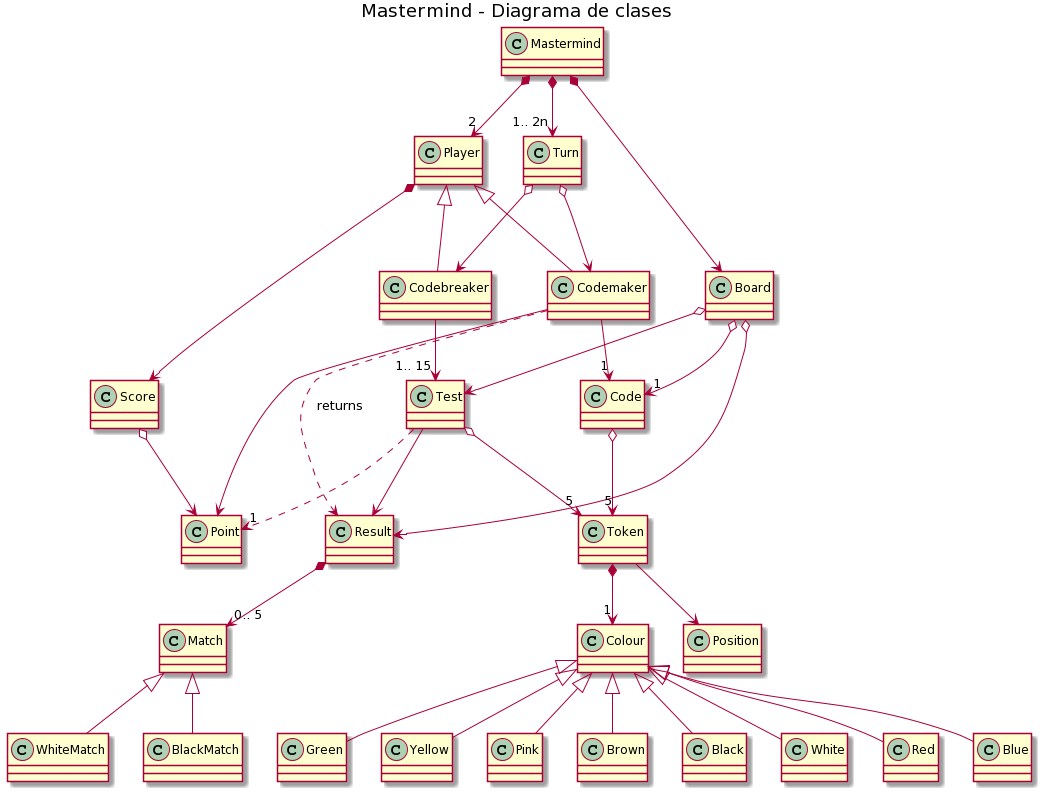

The diagram above was rendered by PlantUML. Its source (embedded in the PNG):
@startuml
title Mastermind - Diagrama de clases

class Mastermind
class Board
class Position
together {
    together {
        class Codemaker
        class Code
    }
    together {
        class Codebreaker
        class Test
    }
}
class Token
class Colour
class Red
class Blue
class Green
class Yellow
class Pink
class Brown
class Black
class White
class Test
class Result
class Match
class WhiteMatch
class BlackMatch
class Score
class Point
class Turn
class Player


Mastermind *--> "1.. 2n" Turn
Mastermind *--> "2" Player
Mastermind *--> Board

Board o--> "1" Code
Board o--> Test
Board o--> Result


Code o--> "5" Token
Test o--> "5" Token
Token *--> "1" Colour
Token --> Position
Colour <|-- Red
Colour <|-- Blue
Colour <|-- Green
Colour <|-- Yellow
Colour <|-- Pink
Colour <|-- Brown
Colour <|-- Black
Colour <|-- White

Test --> Result
Test ..> "1" Point

Result *--> "0.. 5" Match 

Match <|-- WhiteMatch
Match <|-- BlackMatch

Player <|-- Codemaker
Player <|-- Codebreaker

Turn o-->  Codemaker
Turn o-->  Codebreaker

Codemaker --> "1" Code
Codebreaker --> "1.. 15" Test
Codemaker ..> Result : returns

Player *--> Score
Codemaker --> Point
Score o--> Point
@enduml